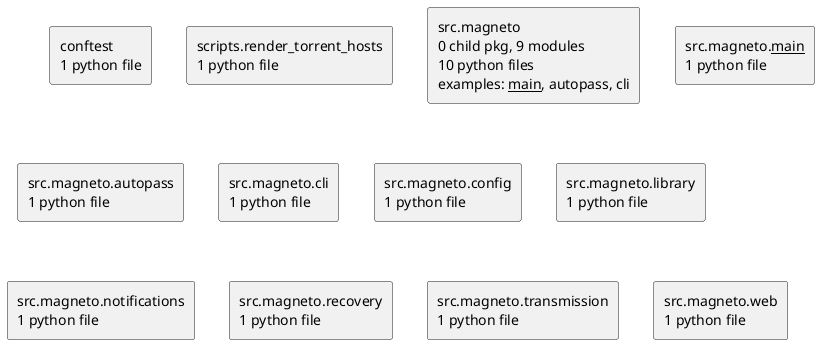

The diagram above was rendered by PlantUML. Its source (embedded in the PNG):
@startuml packages_magneto
set namespaceSeparator none
top to bottom direction
skinparam componentStyle rectangle
rectangle "conftest\n1 python file" as conftest
rectangle "scripts.render_torrent_hosts\n1 python file" as scripts.render_torrent_hosts
rectangle "src.magneto\n0 child pkg, 9 modules\n10 python files\nexamples: __main__, autopass, cli" as src.magneto
rectangle "src.magneto.__main__\n1 python file" as src.magneto.__main__
rectangle "src.magneto.autopass\n1 python file" as src.magneto.autopass
rectangle "src.magneto.cli\n1 python file" as src.magneto.cli
rectangle "src.magneto.config\n1 python file" as src.magneto.config
rectangle "src.magneto.library\n1 python file" as src.magneto.library
rectangle "src.magneto.notifications\n1 python file" as src.magneto.notifications
rectangle "src.magneto.recovery\n1 python file" as src.magneto.recovery
rectangle "src.magneto.transmission\n1 python file" as src.magneto.transmission
rectangle "src.magneto.web\n1 python file" as src.magneto.web
@enduml